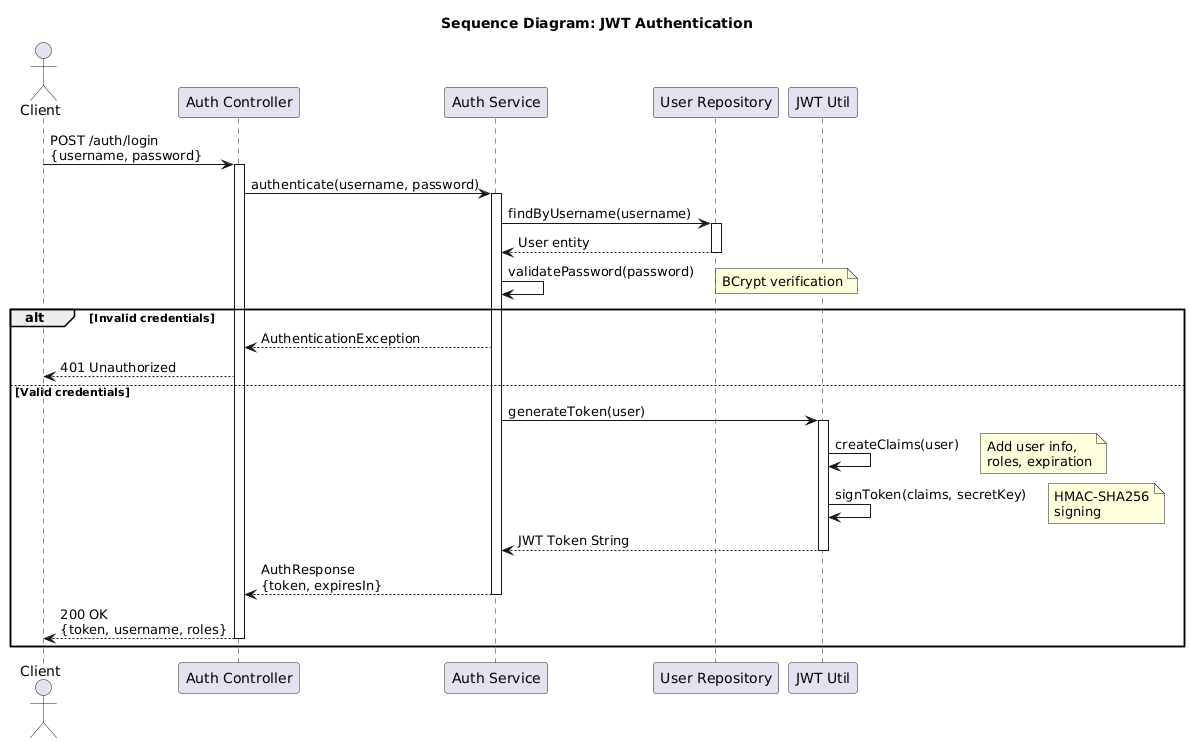

The diagram above was rendered by PlantUML. Its source (embedded in the PNG):
@startuml
title Sequence Diagram: JWT Authentication

actor Client
participant "Auth Controller" as Controller
participant "Auth Service" as Service
participant "User Repository" as Repo
participant "JWT Util" as JWT

Client -> Controller: POST /auth/login\n{username, password}
activate Controller

Controller -> Service: authenticate(username, password)
activate Service

Service -> Repo: findByUsername(username)
activate Repo
Repo --> Service: User entity
deactivate Repo

Service -> Service: validatePassword(password)
note right: BCrypt verification

alt Invalid credentials
    Service --> Controller: AuthenticationException
    Controller --> Client: 401 Unauthorized
else Valid credentials
    Service -> JWT: generateToken(user)
    activate JWT
    
    JWT -> JWT: createClaims(user)
    note right: Add user info,\nroles, expiration
    
    JWT -> JWT: signToken(claims, secretKey)
    note right: HMAC-SHA256\nsigning
    
    JWT --> Service: JWT Token String
    deactivate JWT
    
    Service --> Controller: AuthResponse\n{token, expiresIn}
    deactivate Service
    
    Controller --> Client: 200 OK\n{token, username, roles}
    deactivate Controller
end
@enduml